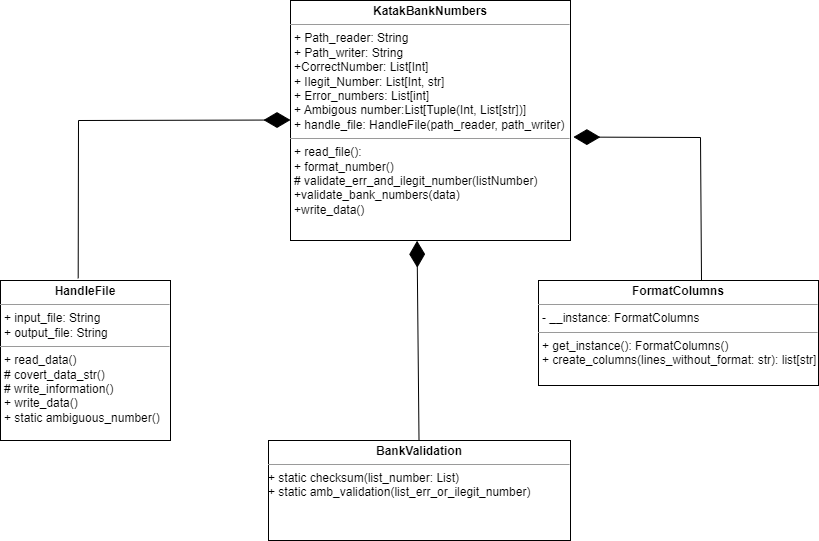

The diagram above was exported from draw.io. Its source (the exported page's mxGraphModel, read from the mxfile embedded in the PNG):
<mxGraphModel dx="2049" dy="613" grid="1" gridSize="10" guides="1" tooltips="1" connect="1" arrows="1" fold="1" page="1" pageScale="1" pageWidth="827" pageHeight="1169" math="0" shadow="0">
  <root>
    <mxCell id="WIyWlLk6GJQsqaUBKTNV-0" />
    <mxCell id="WIyWlLk6GJQsqaUBKTNV-1" parent="WIyWlLk6GJQsqaUBKTNV-0" />
    <mxCell id="2j2x9_NFwKiWsiFeuueX-6" value="&lt;p style=&quot;margin:0px;margin-top:4px;text-align:center;&quot;&gt;&lt;b&gt;KatakBankNumbers&lt;/b&gt;&lt;/p&gt;&lt;hr size=&quot;1&quot;&gt;&lt;p style=&quot;margin:0px;margin-left:4px;&quot;&gt;+ Path_reader: String&lt;/p&gt;&lt;p style=&quot;margin:0px;margin-left:4px;&quot;&gt;+ Path_writer: String&lt;/p&gt;&lt;p style=&quot;margin:0px;margin-left:4px;&quot;&gt;+CorrectNumber: List[Int]&lt;/p&gt;&lt;p style=&quot;margin:0px;margin-left:4px;&quot;&gt;+ Ilegit_Number: List[Int, str]&lt;/p&gt;&lt;p style=&quot;margin:0px;margin-left:4px;&quot;&gt;+ Error_numbers: List[int]&lt;/p&gt;&lt;p style=&quot;margin:0px;margin-left:4px;&quot;&gt;+ Ambigous number:List[Tuple(Int, List[str])]&lt;span style=&quot;white-space: pre;&quot;&gt; &lt;/span&gt;&lt;/p&gt;&lt;p style=&quot;margin:0px;margin-left:4px;&quot;&gt;+ handle_file: HandleFile(path_reader, path_writer)&amp;nbsp;&lt;/p&gt;&lt;hr size=&quot;1&quot;&gt;&lt;p style=&quot;margin:0px;margin-left:4px;&quot;&gt;+ read_file():&amp;nbsp;&lt;/p&gt;&lt;p style=&quot;margin:0px;margin-left:4px;&quot;&gt;+ format_number()&lt;/p&gt;&lt;p style=&quot;margin:0px;margin-left:4px;&quot;&gt;# validate_err_and_ilegit_number(listNumber)&lt;/p&gt;&lt;p style=&quot;margin:0px;margin-left:4px;&quot;&gt;+validate_bank_numbers(data)&lt;/p&gt;&lt;p style=&quot;margin:0px;margin-left:4px;&quot;&gt;+write_data()&lt;/p&gt;" style="verticalAlign=top;align=left;overflow=fill;fontSize=12;fontFamily=Helvetica;html=1;whiteSpace=wrap;" vertex="1" parent="WIyWlLk6GJQsqaUBKTNV-1">
      <mxGeometry x="280" y="40" width="280" height="240" as="geometry" />
    </mxCell>
    <mxCell id="2j2x9_NFwKiWsiFeuueX-8" value="&lt;p style=&quot;margin:0px;margin-top:4px;text-align:center;&quot;&gt;&lt;b&gt;HandleFile&lt;/b&gt;&lt;/p&gt;&lt;hr size=&quot;1&quot;&gt;&lt;p style=&quot;margin:0px;margin-left:4px;&quot;&gt;+ input_file: String&lt;/p&gt;&lt;p style=&quot;margin:0px;margin-left:4px;&quot;&gt;+ output_file: String&lt;/p&gt;&lt;hr size=&quot;1&quot;&gt;&lt;p style=&quot;margin:0px;margin-left:4px;&quot;&gt;+ read_data()&lt;/p&gt;&lt;p style=&quot;margin:0px;margin-left:4px;&quot;&gt;# covert_data_str()&lt;/p&gt;&lt;p style=&quot;margin:0px;margin-left:4px;&quot;&gt;# write_information()&lt;/p&gt;&lt;p style=&quot;margin:0px;margin-left:4px;&quot;&gt;+ write_data()&lt;/p&gt;&lt;p style=&quot;margin:0px;margin-left:4px;&quot;&gt;+ static ambiguous_number()&lt;/p&gt;&lt;p style=&quot;margin:0px;margin-left:4px;&quot;&gt;&lt;br&gt;&lt;/p&gt;&lt;p style=&quot;margin:0px;margin-left:4px;&quot;&gt;&amp;nbsp;&lt;/p&gt;" style="verticalAlign=top;align=left;overflow=fill;fontSize=12;fontFamily=Helvetica;html=1;whiteSpace=wrap;" vertex="1" parent="WIyWlLk6GJQsqaUBKTNV-1">
      <mxGeometry x="-10" y="320" width="170" height="160" as="geometry" />
    </mxCell>
    <mxCell id="2j2x9_NFwKiWsiFeuueX-9" value="&lt;p style=&quot;margin:0px;margin-top:4px;text-align:center;&quot;&gt;&lt;b&gt;FormatColumns&lt;/b&gt;&lt;/p&gt;&lt;hr size=&quot;1&quot;&gt;&lt;p style=&quot;margin:0px;margin-left:4px;&quot;&gt;- __instance: FormatColumns&lt;/p&gt;&lt;hr size=&quot;1&quot;&gt;&lt;p style=&quot;margin:0px;margin-left:4px;&quot;&gt;+ get_instance(): FormatColumns()&lt;/p&gt;&lt;p style=&quot;margin:0px;margin-left:4px;&quot;&gt;+ create_columns(lines_without_format: str): list[str]&lt;/p&gt;" style="verticalAlign=top;align=left;overflow=fill;fontSize=12;fontFamily=Helvetica;html=1;whiteSpace=wrap;" vertex="1" parent="WIyWlLk6GJQsqaUBKTNV-1">
      <mxGeometry x="528" y="320" width="280" height="105" as="geometry" />
    </mxCell>
    <mxCell id="2j2x9_NFwKiWsiFeuueX-10" value="&lt;p style=&quot;margin:0px;margin-top:4px;text-align:center;&quot;&gt;&lt;b&gt;BankValidation&lt;/b&gt;&lt;/p&gt;&lt;hr size=&quot;1&quot;&gt;&lt;div style=&quot;height:2px;&quot;&gt;+ static checksum(list_number: List)&lt;span style=&quot;background-color: initial;&quot;&gt;&amp;nbsp;&lt;/span&gt;&lt;/div&gt;&lt;div style=&quot;height:2px;&quot;&gt;&lt;br&gt;&lt;/div&gt;&lt;div style=&quot;height:2px;&quot;&gt;&amp;nbsp;&lt;/div&gt;&lt;div style=&quot;height:2px;&quot;&gt;&lt;br&gt;&lt;/div&gt;&lt;div style=&quot;height:2px;&quot;&gt;&lt;br&gt;&lt;/div&gt;&lt;div style=&quot;height:2px;&quot;&gt;&lt;br&gt;&lt;/div&gt;&lt;div style=&quot;height:2px;&quot;&gt;&lt;br&gt;&lt;/div&gt;&lt;div style=&quot;height:2px;&quot;&gt;+ static amb_validation(list_err_or_ilegit_number)&lt;/div&gt;" style="verticalAlign=top;align=left;overflow=fill;fontSize=12;fontFamily=Helvetica;html=1;whiteSpace=wrap;" vertex="1" parent="WIyWlLk6GJQsqaUBKTNV-1">
      <mxGeometry x="258" y="480" width="302" height="100" as="geometry" />
    </mxCell>
    <mxCell id="2j2x9_NFwKiWsiFeuueX-14" value="" style="endArrow=diamondThin;endFill=1;endSize=24;html=1;rounded=0;entryX=0.452;entryY=1.001;entryDx=0;entryDy=0;entryPerimeter=0;" edge="1" parent="WIyWlLk6GJQsqaUBKTNV-1" source="2j2x9_NFwKiWsiFeuueX-10" target="2j2x9_NFwKiWsiFeuueX-6">
      <mxGeometry width="160" relative="1" as="geometry">
        <mxPoint x="490" y="320" as="sourcePoint" />
        <mxPoint x="650" y="320" as="targetPoint" />
      </mxGeometry>
    </mxCell>
    <mxCell id="2j2x9_NFwKiWsiFeuueX-15" value="" style="endArrow=diamondThin;endFill=1;endSize=24;html=1;rounded=0;entryX=0.996;entryY=0.569;entryDx=0;entryDy=0;entryPerimeter=0;exitX=0.5;exitY=0;exitDx=0;exitDy=0;" edge="1" parent="WIyWlLk6GJQsqaUBKTNV-1">
      <mxGeometry width="160" relative="1" as="geometry">
        <mxPoint x="691" y="320" as="sourcePoint" />
        <mxPoint x="562.8800000000001" y="176.55999999999995" as="targetPoint" />
        <Array as="points">
          <mxPoint x="690" y="177" />
        </Array>
      </mxGeometry>
    </mxCell>
    <mxCell id="2j2x9_NFwKiWsiFeuueX-16" value="" style="endArrow=diamondThin;endFill=1;endSize=24;html=1;rounded=0;exitX=0.457;exitY=-0.014;exitDx=0;exitDy=0;exitPerimeter=0;" edge="1" parent="WIyWlLk6GJQsqaUBKTNV-1" source="2j2x9_NFwKiWsiFeuueX-8">
      <mxGeometry width="160" relative="1" as="geometry">
        <mxPoint x="120" y="159.5" as="sourcePoint" />
        <mxPoint x="280" y="159.5" as="targetPoint" />
        <Array as="points">
          <mxPoint x="68" y="160" />
        </Array>
      </mxGeometry>
    </mxCell>
  </root>
</mxGraphModel>